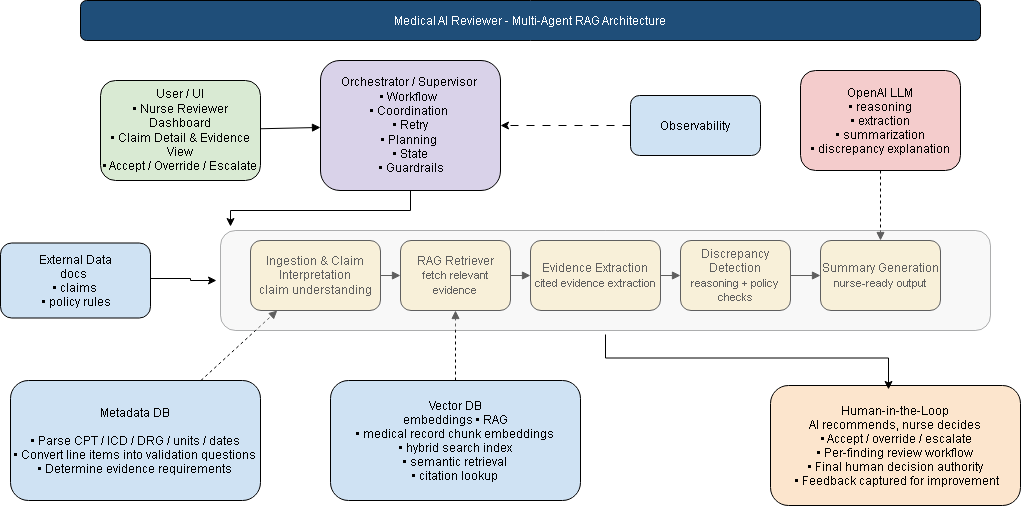

The diagram above was exported from draw.io. Its source (the exported page's mxGraphModel, read from the mxfile embedded in the PNG):
<mxGraphModel dx="3006" dy="619" grid="1" gridSize="10" guides="1" tooltips="1" connect="1" arrows="1" fold="1" page="1" pageScale="1" pageWidth="1600" pageHeight="1200" math="0" shadow="0">
  <root>
    <mxCell id="0" />
    <mxCell id="1" parent="0" />
    <mxCell id="2" parent="1" style="rounded=1;fillColor=#1F4E79;fontColor=#FFFFFF;" value="Medical AI Reviewer - Multi-Agent RAG Architecture" vertex="1">
      <mxGeometry height="40" width="900" x="20" y="20" as="geometry" />
    </mxCell>
    <mxCell id="3" parent="1" style="rounded=1;whiteSpace=wrap;html=1;fillColor=#d9ead3;" value="&lt;font&gt;User / UI&lt;font style=&quot;&quot;&gt;&lt;br&gt;• Nurse Reviewer Dashboard&lt;br&gt;• Claim Detail &amp;amp; Evidence View&lt;br&gt;• Accept / Override / Escalate&lt;br&gt;&lt;/font&gt;&lt;/font&gt;" vertex="1">
      <mxGeometry height="100" width="160" x="40" y="100" as="geometry" />
    </mxCell>
    <mxCell id="Vna9phs8vWgKhaKY2VB--116" edge="1" parent="1" source="4" style="edgeStyle=orthogonalEdgeStyle;rounded=0;orthogonalLoop=1;jettySize=auto;html=1;" target="Vna9phs8vWgKhaKY2VB--115" value="">
      <mxGeometry relative="1" as="geometry">
        <Array as="points">
          <mxPoint x="350" y="230" />
          <mxPoint x="170" y="230" />
        </Array>
      </mxGeometry>
    </mxCell>
    <mxCell id="4" parent="1" style="rounded=1;whiteSpace=wrap;html=1;fillColor=#d9d2e9;" value="Orchestrator / Supervisor&amp;nbsp;&lt;div&gt;• Workflow&amp;nbsp;&lt;/div&gt;&lt;div&gt;• Coordination&amp;nbsp;&lt;/div&gt;&lt;div&gt;• Retry&lt;/div&gt;&lt;div&gt;&lt;span style=&quot;background-color: transparent; color: light-dark(rgb(0, 0, 0), rgb(255, 255, 255));&quot;&gt;• Planning&amp;nbsp;&lt;/span&gt;&lt;/div&gt;&lt;div&gt;&lt;span style=&quot;background-color: transparent; color: light-dark(rgb(0, 0, 0), rgb(255, 255, 255));&quot;&gt;• State&lt;/span&gt;&lt;/div&gt;&lt;div&gt;&lt;span style=&quot;background-color: transparent; color: light-dark(rgb(0, 0, 0), rgb(255, 255, 255));&quot;&gt;&amp;nbsp;• Guardrails&lt;/span&gt;&lt;/div&gt;" vertex="1">
      <mxGeometry height="130" width="180" x="260" y="80" as="geometry" />
    </mxCell>
    <mxCell id="6" parent="1" style="rounded=1;whiteSpace=wrap;html=1;fillColor=#fff2cc;" value="Ingestion &amp;amp; Claim Interpretation&lt;div&gt;&lt;span style=&quot;white-space: nowrap;&quot;&gt;claim understanding&lt;/span&gt;&lt;/div&gt;" vertex="1">
      <mxGeometry height="70" width="130" x="190" y="260" as="geometry" />
    </mxCell>
    <mxCell id="7" parent="1" style="rounded=1;whiteSpace=wrap;html=1;fillColor=#fff2cc;" value="RAG Retriever&lt;div&gt;&lt;span style=&quot;font-size: 11px;&quot;&gt;fetch relevant evidence&lt;/span&gt;&lt;/div&gt;" vertex="1">
      <mxGeometry height="70" width="110" x="340" y="260" as="geometry" />
    </mxCell>
    <mxCell id="8" parent="1" style="rounded=1;whiteSpace=wrap;html=1;fillColor=#fff2cc;" value="Evidence Extraction&lt;div&gt;&lt;span style=&quot;font-size: 11px;&quot;&gt;cited evidence extraction&lt;/span&gt;&lt;/div&gt;" vertex="1">
      <mxGeometry height="70" width="130" x="470" y="260" as="geometry" />
    </mxCell>
    <mxCell id="9" parent="1" style="rounded=1;whiteSpace=wrap;html=1;fillColor=#fff2cc;" value="Discrepancy Detection&lt;div&gt;&lt;span style=&quot;font-size: 11px;&quot;&gt;reasoning + policy checks&lt;/span&gt;&lt;/div&gt;" vertex="1">
      <mxGeometry height="70" width="110" x="620" y="260" as="geometry" />
    </mxCell>
    <mxCell id="10" parent="1" style="rounded=1;whiteSpace=wrap;html=1;fillColor=#fff2cc;" value="Summary Generation&lt;div&gt;&lt;span style=&quot;font-size: 11px;&quot;&gt;nurse-ready output&lt;/span&gt;&lt;/div&gt;" vertex="1">
      <mxGeometry height="70" width="120" x="760" y="260" as="geometry" />
    </mxCell>
    <mxCell id="11" parent="1" style="rounded=1;fillColor=#f4cccc;" value="OpenAI LLM&#10;• reasoning&#10;• extraction&#10;• summarization&#10;• discrepancy explanation" vertex="1">
      <mxGeometry height="100" width="160" x="740" y="90" as="geometry" />
    </mxCell>
    <mxCell id="12" parent="1" style="rounded=1;fillColor=#cfe2f3;fontStyle=0" value="Vector DB&#10;embeddings • RAG&#10;• medical record chunk embeddings&#10;• hybrid search index&#10;• semantic retrieval&#10;• citation lookup" vertex="1">
      <mxGeometry height="120" width="250" x="270" y="400" as="geometry" />
    </mxCell>
    <mxCell id="13" parent="1" style="rounded=1;fillColor=#cfe2f3;" value="Metadata DB&#10;&#10;• Parse CPT / ICD / DRG / units / dates&#10;• Convert line items into validation questions&#10;• Determine evidence requirements" vertex="1">
      <mxGeometry height="120" width="250" x="-50" y="400" as="geometry" />
    </mxCell>
    <mxCell id="WfBJjdrsSb-pBuoLE4Hi-110" edge="1" parent="1" source="14" style="edgeStyle=orthogonalEdgeStyle;rounded=0;orthogonalLoop=1;jettySize=auto;html=1;" target="Vna9phs8vWgKhaKY2VB--115" value="">
      <mxGeometry relative="1" as="geometry">
        <Array as="points">
          <mxPoint x="130" y="298" />
          <mxPoint x="130" y="300" />
        </Array>
      </mxGeometry>
    </mxCell>
    <mxCell id="14" parent="1" style="rounded=1;fillColor=#cfe2f3;fontStyle=0" value="External Data&#10;docs &#10;• claims&#10; • policy rules" vertex="1">
      <mxGeometry height="75" width="150" x="-60" y="262.5" as="geometry" />
    </mxCell>
    <mxCell id="Vna9phs8vWgKhaKY2VB--113" edge="1" parent="1" source="15" style="edgeStyle=orthogonalEdgeStyle;rounded=0;orthogonalLoop=1;jettySize=auto;html=1;dashed=1;dashPattern=8 8;" target="4" value="">
      <mxGeometry relative="1" as="geometry" />
    </mxCell>
    <mxCell id="15" parent="1" style="rounded=1;fillColor=#cfe2f3;" value="Observability" vertex="1">
      <mxGeometry height="60" width="130" x="570" y="115" as="geometry" />
    </mxCell>
    <mxCell id="17" parent="1" style="rounded=1;fillColor=#fce5cd;fontStyle=0" value="Human-in-the-Loop&#10;AI recommends, nurse decides&#10; • Accept / override / escalate&#10; • Per-finding review workflow &#10;• Final human decision authority&#10; • Feedback captured for improvement" vertex="1">
      <mxGeometry height="120" width="250" x="710" y="405" as="geometry" />
    </mxCell>
    <mxCell id="100" edge="1" parent="1" source="3" style="endArrow=block;html=1;" target="4">
      <mxGeometry relative="1" as="geometry" />
    </mxCell>
    <mxCell id="103" edge="1" parent="1" source="6" style="endArrow=block;html=1;" target="7">
      <mxGeometry relative="1" as="geometry" />
    </mxCell>
    <mxCell id="104" edge="1" parent="1" source="7" style="endArrow=block;html=1;" target="8">
      <mxGeometry relative="1" as="geometry" />
    </mxCell>
    <mxCell id="105" edge="1" parent="1" source="8" style="endArrow=block;html=1;" target="9">
      <mxGeometry relative="1" as="geometry" />
    </mxCell>
    <mxCell id="106" edge="1" parent="1" source="9" style="endArrow=block;html=1;" target="10">
      <mxGeometry relative="1" as="geometry" />
    </mxCell>
    <mxCell id="108" edge="1" parent="1" source="11" style="endArrow=block;html=1;dashed=1;" target="10">
      <mxGeometry relative="1" as="geometry" />
    </mxCell>
    <mxCell id="109" edge="1" parent="1" source="12" style="endArrow=block;html=1;dashed=1;" target="7">
      <mxGeometry relative="1" as="geometry" />
    </mxCell>
    <mxCell id="110" edge="1" parent="1" source="13" style="endArrow=block;html=1;dashed=1;" target="6">
      <mxGeometry relative="1" as="geometry" />
    </mxCell>
    <mxCell id="Vna9phs8vWgKhaKY2VB--115" parent="1" style="rounded=1;whiteSpace=wrap;html=1;opacity=40;glass=0;shadow=0;perimeterSpacing=4;fillColor=#eeeeee;strokeColor=#36393d;" value="" vertex="1">
      <mxGeometry height="100" width="770" x="160" y="250" as="geometry" />
    </mxCell>
    <mxCell id="Vna9phs8vWgKhaKY2VB--117" edge="1" parent="1" source="Vna9phs8vWgKhaKY2VB--115" style="edgeStyle=orthogonalEdgeStyle;rounded=0;orthogonalLoop=1;jettySize=auto;html=1;entryX=0.472;entryY=0.033;entryDx=0;entryDy=0;entryPerimeter=0;" target="17">
      <mxGeometry relative="1" as="geometry" />
    </mxCell>
  </root>
</mxGraphModel>